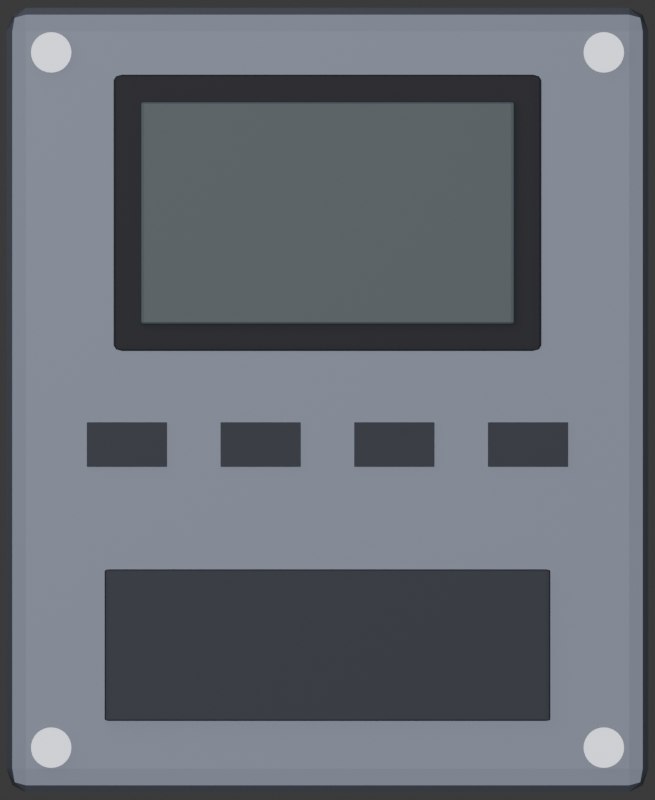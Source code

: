 # Source: terminal_console.blend  (saved by Blender 5.2.45; exported with 4.5.12 LTS)
import bpy
from mathutils import Matrix  # noqa: F401  (used for matrix-valued properties, if any)

bpy.ops.wm.read_factory_settings(use_empty=True)
scene = bpy.context.scene
scene.name = 'Scene'

# ---- collections
col_collection = bpy.data.collections.new('Collection'); scene.collection.children.link(col_collection)

# ---- materials (node trees are filled in below, after node groups)
mat_steel = bpy.data.materials.new('Steel')
mat_black = bpy.data.materials.new('Black')
mat_screen = bpy.data.materials.new('Screen')
mat_dark = bpy.data.materials.new('Dark')
mat_bolt = bpy.data.materials.new('Bolt')

# ---- material node trees
mat_steel.use_nodes = True; mat_steel.node_tree.nodes.clear()
_N = mat_steel.node_tree.nodes; _L = mat_steel.node_tree.links
n0 = _N.new('ShaderNodeBsdfPrincipled'); n0.name = 'Principled BSDF'; n0.location = (-200, 100)
n0.inputs[0].default_value = (0.1, 0.11, 0.14, 1.0)
n0.inputs[1].default_value = 0.85
n0.inputs[2].default_value = 0.45
n0.inputs[10].default_value = 0.005
n1 = _N.new('ShaderNodeOutputMaterial'); n1.name = 'Material Output'; n1.location = (200, 100)
_L.new(n0.outputs[0], n1.inputs[0])
n1.is_active_output = True
mat_black.use_nodes = True; mat_black.node_tree.nodes.clear()
_N = mat_black.node_tree.nodes; _L = mat_black.node_tree.links
n0 = _N.new('ShaderNodeBsdfPrincipled'); n0.name = 'Principled BSDF'; n0.location = (-200, 100)
n0.inputs[0].default_value = (0.03, 0.03, 0.04, 1.0)
n0.inputs[1].default_value = 0.1
n0.inputs[2].default_value = 0.7
n0.inputs[10].default_value = 0.005
n1 = _N.new('ShaderNodeOutputMaterial'); n1.name = 'Material Output'; n1.location = (200, 100)
_L.new(n0.outputs[0], n1.inputs[0])
n1.is_active_output = True
mat_screen.use_nodes = True; mat_screen.node_tree.nodes.clear()
_N = mat_screen.node_tree.nodes; _L = mat_screen.node_tree.links
n0 = _N.new('ShaderNodeBsdfPrincipled'); n0.name = 'Principled BSDF'; n0.location = (-200, 100)
n0.inputs[0].default_value = (0.02, 0.05, 0.07, 1.0)
n0.inputs[2].default_value = 0.45
n0.inputs[10].default_value = 0.005
n1 = _N.new('ShaderNodeOutputMaterial'); n1.name = 'Material Output'; n1.location = (200, 100)
_L.new(n0.outputs[0], n1.inputs[0])
n1.is_active_output = True
mat_dark.use_nodes = True; mat_dark.node_tree.nodes.clear()
_N = mat_dark.node_tree.nodes; _L = mat_dark.node_tree.links
n0 = _N.new('ShaderNodeBsdfPrincipled'); n0.name = 'Principled BSDF'; n0.location = (-200, 100)
n0.inputs[0].default_value = (0.05, 0.055, 0.07, 1.0)
n0.inputs[1].default_value = 0.6
n0.inputs[2].default_value = 0.6
n0.inputs[10].default_value = 0.005
n1 = _N.new('ShaderNodeOutputMaterial'); n1.name = 'Material Output'; n1.location = (200, 100)
_L.new(n0.outputs[0], n1.inputs[0])
n1.is_active_output = True
mat_bolt.use_nodes = True; mat_bolt.node_tree.nodes.clear()
_N = mat_bolt.node_tree.nodes; _L = mat_bolt.node_tree.links
n0 = _N.new('ShaderNodeBsdfPrincipled'); n0.name = 'Principled BSDF'; n0.location = (-200, 100)
n0.inputs[0].default_value = (0.22, 0.23, 0.26, 1.0)
n0.inputs[1].default_value = 0.9
n0.inputs[2].default_value = 0.35
n0.inputs[10].default_value = 0.005
n1 = _N.new('ShaderNodeOutputMaterial'); n1.name = 'Material Output'; n1.location = (200, 100)
_L.new(n0.outputs[0], n1.inputs[0])
n1.is_active_output = True

# ---- world
world_world = bpy.data.worlds.new('World'); scene.world = world_world
world_world.use_nodes = True; world_world.node_tree.nodes.clear()
_N = world_world.node_tree.nodes; _L = world_world.node_tree.links
n0 = _N.new('ShaderNodeOutputWorld'); n0.name = 'World Output'; n0.location = (200, 100)
n1 = _N.new('ShaderNodeBackground'); n1.name = 'Background'; n1.location = (-200, 100)
n1.inputs[0].default_value = (0.05088, 0.05088, 0.05088, 1.0)
_L.new(n1.outputs[0], n0.inputs[0])
n0.is_active_output = True
world_world.color = (0.05088, 0.05088, 0.05088)
world_world.sun_shadow_jitter_overblur = 0.0

# ---- cameras
cam_toportho_001 = bpy.data.cameras.new('TopOrtho.001')
cam_toportho_001.type = 'ORTHO'
cam_toportho_001.ortho_scale = 1.795

# ---- lights
light_sun_001 = bpy.data.lights.new('Sun.001', 'SUN')
light_sun_001.energy = 1.2
light_area_001 = bpy.data.lights.new('Area.001', 'AREA')
light_area_001.energy = 80.0
light_area_001.size = 6.0
light_area_001.size_y = 1.0

# ---- meshes
me_cube_010 = bpy.data.meshes.new('Cube.010')
me_cube_010.from_pydata([(-0.5, -0.5, -0.5), (-0.5, -0.5, 0.5), (-0.5, 0.5, -0.5), (-0.5, 0.5, 0.5), (0.5, -0.5, -0.5), (0.5, -0.5, 0.5), (0.5, 0.5, -0.5), (0.5, 0.5, 0.5)], [], [(0, 1, 3, 2), (2, 3, 7, 6), (6, 7, 5, 4), (4, 5, 1, 0), (2, 6, 4, 0), (7, 3, 1, 5)])
_uv = me_cube_010.uv_layers.new(name='UVMap')
_uv.uv.foreach_set('vector', [0.375, 0.0, 0.625, 0.0, 0.625, 0.25, 0.375, 0.25, 0.375, 0.25, 0.625, 0.25, 0.625, 0.5, 0.375, 0.5, 0.375, 0.5, 0.625, 0.5, 0.625, 0.75, 0.375, 0.75, 0.375, 0.75, 0.625, 0.75, 0.625, 1.0, 0.375, 1.0, 0.125, 0.5, 0.375, 0.5, 0.375, 0.75, 0.125, 0.75, 0.625, 0.5, 0.875, 0.5, 0.875, 0.75, 0.625, 0.75])
me_cube_010.materials.append(mat_steel)
me_cube_010.update()
me_cube_011 = bpy.data.meshes.new('Cube.011')
me_cube_011.from_pydata([(-0.5, -0.5, -0.5), (-0.5, -0.5, 0.5), (-0.5, 0.5, -0.5), (-0.5, 0.5, 0.5), (0.5, -0.5, -0.5), (0.5, -0.5, 0.5), (0.5, 0.5, -0.5), (0.5, 0.5, 0.5)], [], [(0, 1, 3, 2), (2, 3, 7, 6), (6, 7, 5, 4), (4, 5, 1, 0), (2, 6, 4, 0), (7, 3, 1, 5)])
_uv = me_cube_011.uv_layers.new(name='UVMap')
_uv.uv.foreach_set('vector', [0.375, 0.0, 0.625, 0.0, 0.625, 0.25, 0.375, 0.25, 0.375, 0.25, 0.625, 0.25, 0.625, 0.5, 0.375, 0.5, 0.375, 0.5, 0.625, 0.5, 0.625, 0.75, 0.375, 0.75, 0.375, 0.75, 0.625, 0.75, 0.625, 1.0, 0.375, 1.0, 0.125, 0.5, 0.375, 0.5, 0.375, 0.75, 0.125, 0.75, 0.625, 0.5, 0.875, 0.5, 0.875, 0.75, 0.625, 0.75])
me_cube_011.materials.append(mat_black)
me_cube_011.update()
me_cube_012 = bpy.data.meshes.new('Cube.012')
me_cube_012.from_pydata([(-0.5, -0.5, -0.5), (-0.5, -0.5, 0.5), (-0.5, 0.5, -0.5), (-0.5, 0.5, 0.5), (0.5, -0.5, -0.5), (0.5, -0.5, 0.5), (0.5, 0.5, -0.5), (0.5, 0.5, 0.5)], [], [(0, 1, 3, 2), (2, 3, 7, 6), (6, 7, 5, 4), (4, 5, 1, 0), (2, 6, 4, 0), (7, 3, 1, 5)])
_uv = me_cube_012.uv_layers.new(name='UVMap')
_uv.uv.foreach_set('vector', [0.375, 0.0, 0.625, 0.0, 0.625, 0.25, 0.375, 0.25, 0.375, 0.25, 0.625, 0.25, 0.625, 0.5, 0.375, 0.5, 0.375, 0.5, 0.625, 0.5, 0.625, 0.75, 0.375, 0.75, 0.375, 0.75, 0.625, 0.75, 0.625, 1.0, 0.375, 1.0, 0.125, 0.5, 0.375, 0.5, 0.375, 0.75, 0.125, 0.75, 0.625, 0.5, 0.875, 0.5, 0.875, 0.75, 0.625, 0.75])
me_cube_012.materials.append(mat_screen)
me_cube_012.update()
me_cube_013 = bpy.data.meshes.new('Cube.013')
me_cube_013.from_pydata([(-0.5, -0.5, -0.5), (-0.5, -0.5, 0.5), (-0.5, 0.5, -0.5), (-0.5, 0.5, 0.5), (0.5, -0.5, -0.5), (0.5, -0.5, 0.5), (0.5, 0.5, -0.5), (0.5, 0.5, 0.5)], [], [(0, 1, 3, 2), (2, 3, 7, 6), (6, 7, 5, 4), (4, 5, 1, 0), (2, 6, 4, 0), (7, 3, 1, 5)])
_uv = me_cube_013.uv_layers.new(name='UVMap')
_uv.uv.foreach_set('vector', [0.375, 0.0, 0.625, 0.0, 0.625, 0.25, 0.375, 0.25, 0.375, 0.25, 0.625, 0.25, 0.625, 0.5, 0.375, 0.5, 0.375, 0.5, 0.625, 0.5, 0.625, 0.75, 0.375, 0.75, 0.375, 0.75, 0.625, 0.75, 0.625, 1.0, 0.375, 1.0, 0.125, 0.5, 0.375, 0.5, 0.375, 0.75, 0.125, 0.75, 0.625, 0.5, 0.875, 0.5, 0.875, 0.75, 0.625, 0.75])
me_cube_013.materials.append(mat_dark)
me_cube_013.update()
me_cube_014 = bpy.data.meshes.new('Cube.014')
me_cube_014.from_pydata([(-0.5, -0.5, -0.5), (-0.5, -0.5, 0.5), (-0.5, 0.5, -0.5), (-0.5, 0.5, 0.5), (0.5, -0.5, -0.5), (0.5, -0.5, 0.5), (0.5, 0.5, -0.5), (0.5, 0.5, 0.5)], [], [(0, 1, 3, 2), (2, 3, 7, 6), (6, 7, 5, 4), (4, 5, 1, 0), (2, 6, 4, 0), (7, 3, 1, 5)])
_uv = me_cube_014.uv_layers.new(name='UVMap')
_uv.uv.foreach_set('vector', [0.375, 0.0, 0.625, 0.0, 0.625, 0.25, 0.375, 0.25, 0.375, 0.25, 0.625, 0.25, 0.625, 0.5, 0.375, 0.5, 0.375, 0.5, 0.625, 0.5, 0.625, 0.75, 0.375, 0.75, 0.375, 0.75, 0.625, 0.75, 0.625, 1.0, 0.375, 1.0, 0.125, 0.5, 0.375, 0.5, 0.375, 0.75, 0.125, 0.75, 0.625, 0.5, 0.875, 0.5, 0.875, 0.75, 0.625, 0.75])
me_cube_014.materials.append(mat_dark)
me_cube_014.update()
me_cube_015 = bpy.data.meshes.new('Cube.015')
me_cube_015.from_pydata([(-0.5, -0.5, -0.5), (-0.5, -0.5, 0.5), (-0.5, 0.5, -0.5), (-0.5, 0.5, 0.5), (0.5, -0.5, -0.5), (0.5, -0.5, 0.5), (0.5, 0.5, -0.5), (0.5, 0.5, 0.5)], [], [(0, 1, 3, 2), (2, 3, 7, 6), (6, 7, 5, 4), (4, 5, 1, 0), (2, 6, 4, 0), (7, 3, 1, 5)])
_uv = me_cube_015.uv_layers.new(name='UVMap')
_uv.uv.foreach_set('vector', [0.375, 0.0, 0.625, 0.0, 0.625, 0.25, 0.375, 0.25, 0.375, 0.25, 0.625, 0.25, 0.625, 0.5, 0.375, 0.5, 0.375, 0.5, 0.625, 0.5, 0.625, 0.75, 0.375, 0.75, 0.375, 0.75, 0.625, 0.75, 0.625, 1.0, 0.375, 1.0, 0.125, 0.5, 0.375, 0.5, 0.375, 0.75, 0.125, 0.75, 0.625, 0.5, 0.875, 0.5, 0.875, 0.75, 0.625, 0.75])
me_cube_015.materials.append(mat_dark)
me_cube_015.update()
me_cube_016 = bpy.data.meshes.new('Cube.016')
me_cube_016.from_pydata([(-0.5, -0.5, -0.5), (-0.5, -0.5, 0.5), (-0.5, 0.5, -0.5), (-0.5, 0.5, 0.5), (0.5, -0.5, -0.5), (0.5, -0.5, 0.5), (0.5, 0.5, -0.5), (0.5, 0.5, 0.5)], [], [(0, 1, 3, 2), (2, 3, 7, 6), (6, 7, 5, 4), (4, 5, 1, 0), (2, 6, 4, 0), (7, 3, 1, 5)])
_uv = me_cube_016.uv_layers.new(name='UVMap')
_uv.uv.foreach_set('vector', [0.375, 0.0, 0.625, 0.0, 0.625, 0.25, 0.375, 0.25, 0.375, 0.25, 0.625, 0.25, 0.625, 0.5, 0.375, 0.5, 0.375, 0.5, 0.625, 0.5, 0.625, 0.75, 0.375, 0.75, 0.375, 0.75, 0.625, 0.75, 0.625, 1.0, 0.375, 1.0, 0.125, 0.5, 0.375, 0.5, 0.375, 0.75, 0.125, 0.75, 0.625, 0.5, 0.875, 0.5, 0.875, 0.75, 0.625, 0.75])
me_cube_016.materials.append(mat_dark)
me_cube_016.update()
me_cube_017 = bpy.data.meshes.new('Cube.017')
me_cube_017.from_pydata([(-0.5, -0.5, -0.5), (-0.5, -0.5, 0.5), (-0.5, 0.5, -0.5), (-0.5, 0.5, 0.5), (0.5, -0.5, -0.5), (0.5, -0.5, 0.5), (0.5, 0.5, -0.5), (0.5, 0.5, 0.5)], [], [(0, 1, 3, 2), (2, 3, 7, 6), (6, 7, 5, 4), (4, 5, 1, 0), (2, 6, 4, 0), (7, 3, 1, 5)])
_uv = me_cube_017.uv_layers.new(name='UVMap')
_uv.uv.foreach_set('vector', [0.375, 0.0, 0.625, 0.0, 0.625, 0.25, 0.375, 0.25, 0.375, 0.25, 0.625, 0.25, 0.625, 0.5, 0.375, 0.5, 0.375, 0.5, 0.625, 0.5, 0.625, 0.75, 0.375, 0.75, 0.375, 0.75, 0.625, 0.75, 0.625, 1.0, 0.375, 1.0, 0.125, 0.5, 0.375, 0.5, 0.375, 0.75, 0.125, 0.75, 0.625, 0.5, 0.875, 0.5, 0.875, 0.75, 0.625, 0.75])
me_cube_017.materials.append(mat_dark)
me_cube_017.update()
me_cylinder_004 = bpy.data.meshes.new('Cylinder.004')
me_cylinder_004.from_pydata([(0.0, 0.045, -0.03), (0.0, 0.045, 0.03), (0.008779, 0.04414, -0.03), (0.008779, 0.04414, 0.03), (0.01722, 0.04157, -0.03), (0.01722, 0.04157, 0.03), (0.025, 0.03742, -0.03), (0.025, 0.03742, 0.03), (0.03182, 0.03182, -0.03), (0.03182, 0.03182, 0.03), (0.03742, 0.025, -0.03), (0.03742, 0.025, 0.03), (0.04157, 0.01722, -0.03), (0.04157, 0.01722, 0.03), (0.04414, 0.008779, -0.03), (0.04414, 0.008779, 0.03), (0.045, 0.0, -0.03), (0.045, 0.0, 0.03), (0.04414, -0.008779, -0.03), (0.04414, -0.008779, 0.03), (0.04157, -0.01722, -0.03), (0.04157, -0.01722, 0.03), (0.03742, -0.025, -0.03), (0.03742, -0.025, 0.03), (0.03182, -0.03182, -0.03), (0.03182, -0.03182, 0.03), (0.025, -0.03742, -0.03), (0.025, -0.03742, 0.03), (0.01722, -0.04157, -0.03), (0.01722, -0.04157, 0.03), (0.008779, -0.04414, -0.03), (0.008779, -0.04414, 0.03), (0.0, -0.045, -0.03), (0.0, -0.045, 0.03), (-0.008779, -0.04414, -0.03), (-0.008779, -0.04414, 0.03), (-0.01722, -0.04157, -0.03), (-0.01722, -0.04157, 0.03), (-0.025, -0.03742, -0.03), (-0.025, -0.03742, 0.03), (-0.03182, -0.03182, -0.03), (-0.03182, -0.03182, 0.03), (-0.03742, -0.025, -0.03), (-0.03742, -0.025, 0.03), (-0.04157, -0.01722, -0.03), (-0.04157, -0.01722, 0.03), (-0.04414, -0.008779, -0.03), (-0.04414, -0.008779, 0.03), (-0.045, 0.0, -0.03), (-0.045, 0.0, 0.03), (-0.04414, 0.008779, -0.03), (-0.04414, 0.008779, 0.03), (-0.04157, 0.01722, -0.03), (-0.04157, 0.01722, 0.03), (-0.03742, 0.025, -0.03), (-0.03742, 0.025, 0.03), (-0.03182, 0.03182, -0.03), (-0.03182, 0.03182, 0.03), (-0.025, 0.03742, -0.03), (-0.025, 0.03742, 0.03), (-0.01722, 0.04157, -0.03), (-0.01722, 0.04157, 0.03), (-0.008779, 0.04414, -0.03), (-0.008779, 0.04414, 0.03)], [], [(0, 1, 3, 2), (2, 3, 5, 4), (4, 5, 7, 6), (6, 7, 9, 8), (8, 9, 11, 10), (10, 11, 13, 12), (12, 13, 15, 14), (14, 15, 17, 16), (16, 17, 19, 18), (18, 19, 21, 20), (20, 21, 23, 22), (22, 23, 25, 24), (24, 25, 27, 26), (26, 27, 29, 28), (28, 29, 31, 30), (30, 31, 33, 32), (32, 33, 35, 34), (34, 35, 37, 36), (36, 37, 39, 38), (38, 39, 41, 40), (40, 41, 43, 42), (42, 43, 45, 44), (44, 45, 47, 46), (46, 47, 49, 48), (48, 49, 51, 50), (50, 51, 53, 52), (52, 53, 55, 54), (54, 55, 57, 56), (56, 57, 59, 58), (58, 59, 61, 60), (3, 1, 63, 61, 59, 57, 55, 53, 51, 49, 47, 45, 43, 41, 39, 37, 35, 33, 31, 29, 27, 25, 23, 21, 19, 17, 15, 13, 11, 9, 7, 5), (60, 61, 63, 62), (62, 63, 1, 0), (0, 2, 4, 6, 8, 10, 12, 14, 16, 18, 20, 22, 24, 26, 28, 30, 32, 34, 36, 38, 40, 42, 44, 46, 48, 50, 52, 54, 56, 58, 60, 62)])
_uv = me_cylinder_004.uv_layers.new(name='UVMap')
_uv.uv.foreach_set('vector', [1.0, 0.5, 1.0, 1.0, 0.9688, 1.0, 0.9688, 0.5, 0.9688, 0.5, 0.9688, 1.0, 0.9375, 1.0, 0.9375, 0.5, 0.9375, 0.5, 0.9375, 1.0, 0.9062, 1.0, 0.9062, 0.5, 0.9062, 0.5, 0.9062, 1.0, 0.875, 1.0, 0.875, 0.5, 0.875, 0.5, 0.875, 1.0, 0.8438, 1.0, 0.8438, 0.5, 0.8438, 0.5, 0.8438, 1.0, 0.8125, 1.0, 0.8125, 0.5, 0.8125, 0.5, 0.8125, 1.0, 0.7812, 1.0, 0.7812, 0.5, 0.7812, 0.5, 0.7812, 1.0, 0.75, 1.0, 0.75, 0.5, 0.75, 0.5, 0.75, 1.0, 0.7188, 1.0, 0.7188, 0.5, 0.7188, 0.5, 0.7188, 1.0, 0.6875, 1.0, 0.6875, 0.5, 0.6875, 0.5, 0.6875, 1.0, 0.6562, 1.0, 0.6562, 0.5, 0.6562, 0.5, 0.6562, 1.0, 0.625, 1.0, 0.625, 0.5, 0.625, 0.5, 0.625, 1.0, 0.5938, 1.0, 0.5938, 0.5, 0.5938, 0.5, 0.5938, 1.0, 0.5625, 1.0, 0.5625, 0.5, 0.5625, 0.5, 0.5625, 1.0, 0.5312, 1.0, 0.5312, 0.5, 0.5312, 0.5, 0.5312, 1.0, 0.5, 1.0, 0.5, 0.5, 0.5, 0.5, 0.5, 1.0, 0.4688, 1.0, 0.4688, 0.5, 0.4688, 0.5, 0.4688, 1.0, 0.4375, 1.0, 0.4375, 0.5, 0.4375, 0.5, 0.4375, 1.0, 0.4062, 1.0, 0.4062, 0.5, 0.4062, 0.5, 0.4062, 1.0, 0.375, 1.0, 0.375, 0.5, 0.375, 0.5, 0.375, 1.0, 0.3438, 1.0, 0.3438, 0.5, 0.3438, 0.5, 0.3438, 1.0, 0.3125, 1.0, 0.3125, 0.5, 0.3125, 0.5, 0.3125, 1.0, 0.2812, 1.0, 0.2812, 0.5, 0.2812, 0.5, 0.2812, 1.0, 0.25, 1.0, 0.25, 0.5, 0.25, 0.5, 0.25, 1.0, 0.2188, 1.0, 0.2188, 0.5, 0.2188, 0.5, 0.2188, 1.0, 0.1875, 1.0, 0.1875, 0.5, 0.1875, 0.5, 0.1875, 1.0, 0.1562, 1.0, 0.1562, 0.5, 0.1562, 0.5, 0.1562, 1.0, 0.125, 1.0, 0.125, 0.5, 0.125, 0.5, 0.125, 1.0, 0.09375, 1.0, 0.09375, 0.5, 0.09375, 0.5, 0.09375, 1.0, 0.0625, 1.0, 0.0625, 0.5, 0.2968, 0.4854, 0.25, 0.49, 0.2032, 0.4854, 0.1582, 0.4717, 0.1167, 0.4496, 0.08029, 0.4197, 0.05045, 0.3833, 0.02827, 0.3418, 0.01461, 0.2968, 0.01, 0.25, 0.01461, 0.2032, 0.02827, 0.1582, 0.05045, 0.1167, 0.08029, 0.08029, 0.1167, 0.05045, 0.1582, 0.02827, 0.2032, 0.01461, 0.25, 0.01, 0.2968, 0.01461, 0.3418, 0.02827, 0.3833, 0.05045, 0.4197, 0.08029, 0.4496, 0.1167, 0.4717, 0.1582, 0.4854, 0.2032, 0.49, 0.25, 0.4854, 0.2968, 0.4717, 0.3418, 0.4496, 0.3833, 0.4197, 0.4197, 0.3833, 0.4496, 0.3418, 0.4717, 0.0625, 0.5, 0.0625, 1.0, 0.03125, 1.0, 0.03125, 0.5, 0.03125, 0.5, 0.03125, 1.0, 0.0, 1.0, 0.0, 0.5, 0.75, 0.49, 0.7968, 0.4854, 0.8418, 0.4717, 0.8833, 0.4496, 0.9197, 0.4197, 0.9496, 0.3833, 0.9717, 0.3418, 0.9854, 0.2968, 0.99, 0.25, 0.9854, 0.2032, 0.9717, 0.1582, 0.9496, 0.1167, 0.9197, 0.08029, 0.8833, 0.05045, 0.8418, 0.02827, 0.7968, 0.01461, 0.75, 0.01, 0.7032, 0.01461, 0.6582, 0.02827, 0.6167, 0.05045, 0.5803, 0.08029, 0.5504, 0.1167, 0.5283, 0.1582, 0.5146, 0.2032, 0.51, 0.25, 0.5146, 0.2968, 0.5283, 0.3418, 0.5504, 0.3833, 0.5803, 0.4197, 0.6167, 0.4496, 0.6582, 0.4717, 0.7032, 0.4854])
me_cylinder_004.materials.append(mat_bolt)
me_cylinder_004.update()
me_cylinder_005 = bpy.data.meshes.new('Cylinder.005')
me_cylinder_005.from_pydata([(0.0, 0.045, -0.03), (0.0, 0.045, 0.03), (0.008779, 0.04414, -0.03), (0.008779, 0.04414, 0.03), (0.01722, 0.04157, -0.03), (0.01722, 0.04157, 0.03), (0.025, 0.03742, -0.03), (0.025, 0.03742, 0.03), (0.03182, 0.03182, -0.03), (0.03182, 0.03182, 0.03), (0.03742, 0.025, -0.03), (0.03742, 0.025, 0.03), (0.04157, 0.01722, -0.03), (0.04157, 0.01722, 0.03), (0.04414, 0.008779, -0.03), (0.04414, 0.008779, 0.03), (0.045, 0.0, -0.03), (0.045, 0.0, 0.03), (0.04414, -0.008779, -0.03), (0.04414, -0.008779, 0.03), (0.04157, -0.01722, -0.03), (0.04157, -0.01722, 0.03), (0.03742, -0.025, -0.03), (0.03742, -0.025, 0.03), (0.03182, -0.03182, -0.03), (0.03182, -0.03182, 0.03), (0.025, -0.03742, -0.03), (0.025, -0.03742, 0.03), (0.01722, -0.04157, -0.03), (0.01722, -0.04157, 0.03), (0.008779, -0.04414, -0.03), (0.008779, -0.04414, 0.03), (0.0, -0.045, -0.03), (0.0, -0.045, 0.03), (-0.008779, -0.04414, -0.03), (-0.008779, -0.04414, 0.03), (-0.01722, -0.04157, -0.03), (-0.01722, -0.04157, 0.03), (-0.025, -0.03742, -0.03), (-0.025, -0.03742, 0.03), (-0.03182, -0.03182, -0.03), (-0.03182, -0.03182, 0.03), (-0.03742, -0.025, -0.03), (-0.03742, -0.025, 0.03), (-0.04157, -0.01722, -0.03), (-0.04157, -0.01722, 0.03), (-0.04414, -0.008779, -0.03), (-0.04414, -0.008779, 0.03), (-0.045, 0.0, -0.03), (-0.045, 0.0, 0.03), (-0.04414, 0.008779, -0.03), (-0.04414, 0.008779, 0.03), (-0.04157, 0.01722, -0.03), (-0.04157, 0.01722, 0.03), (-0.03742, 0.025, -0.03), (-0.03742, 0.025, 0.03), (-0.03182, 0.03182, -0.03), (-0.03182, 0.03182, 0.03), (-0.025, 0.03742, -0.03), (-0.025, 0.03742, 0.03), (-0.01722, 0.04157, -0.03), (-0.01722, 0.04157, 0.03), (-0.008779, 0.04414, -0.03), (-0.008779, 0.04414, 0.03)], [], [(0, 1, 3, 2), (2, 3, 5, 4), (4, 5, 7, 6), (6, 7, 9, 8), (8, 9, 11, 10), (10, 11, 13, 12), (12, 13, 15, 14), (14, 15, 17, 16), (16, 17, 19, 18), (18, 19, 21, 20), (20, 21, 23, 22), (22, 23, 25, 24), (24, 25, 27, 26), (26, 27, 29, 28), (28, 29, 31, 30), (30, 31, 33, 32), (32, 33, 35, 34), (34, 35, 37, 36), (36, 37, 39, 38), (38, 39, 41, 40), (40, 41, 43, 42), (42, 43, 45, 44), (44, 45, 47, 46), (46, 47, 49, 48), (48, 49, 51, 50), (50, 51, 53, 52), (52, 53, 55, 54), (54, 55, 57, 56), (56, 57, 59, 58), (58, 59, 61, 60), (3, 1, 63, 61, 59, 57, 55, 53, 51, 49, 47, 45, 43, 41, 39, 37, 35, 33, 31, 29, 27, 25, 23, 21, 19, 17, 15, 13, 11, 9, 7, 5), (60, 61, 63, 62), (62, 63, 1, 0), (0, 2, 4, 6, 8, 10, 12, 14, 16, 18, 20, 22, 24, 26, 28, 30, 32, 34, 36, 38, 40, 42, 44, 46, 48, 50, 52, 54, 56, 58, 60, 62)])
_uv = me_cylinder_005.uv_layers.new(name='UVMap')
_uv.uv.foreach_set('vector', [1.0, 0.5, 1.0, 1.0, 0.9688, 1.0, 0.9688, 0.5, 0.9688, 0.5, 0.9688, 1.0, 0.9375, 1.0, 0.9375, 0.5, 0.9375, 0.5, 0.9375, 1.0, 0.9062, 1.0, 0.9062, 0.5, 0.9062, 0.5, 0.9062, 1.0, 0.875, 1.0, 0.875, 0.5, 0.875, 0.5, 0.875, 1.0, 0.8438, 1.0, 0.8438, 0.5, 0.8438, 0.5, 0.8438, 1.0, 0.8125, 1.0, 0.8125, 0.5, 0.8125, 0.5, 0.8125, 1.0, 0.7812, 1.0, 0.7812, 0.5, 0.7812, 0.5, 0.7812, 1.0, 0.75, 1.0, 0.75, 0.5, 0.75, 0.5, 0.75, 1.0, 0.7188, 1.0, 0.7188, 0.5, 0.7188, 0.5, 0.7188, 1.0, 0.6875, 1.0, 0.6875, 0.5, 0.6875, 0.5, 0.6875, 1.0, 0.6562, 1.0, 0.6562, 0.5, 0.6562, 0.5, 0.6562, 1.0, 0.625, 1.0, 0.625, 0.5, 0.625, 0.5, 0.625, 1.0, 0.5938, 1.0, 0.5938, 0.5, 0.5938, 0.5, 0.5938, 1.0, 0.5625, 1.0, 0.5625, 0.5, 0.5625, 0.5, 0.5625, 1.0, 0.5312, 1.0, 0.5312, 0.5, 0.5312, 0.5, 0.5312, 1.0, 0.5, 1.0, 0.5, 0.5, 0.5, 0.5, 0.5, 1.0, 0.4688, 1.0, 0.4688, 0.5, 0.4688, 0.5, 0.4688, 1.0, 0.4375, 1.0, 0.4375, 0.5, 0.4375, 0.5, 0.4375, 1.0, 0.4062, 1.0, 0.4062, 0.5, 0.4062, 0.5, 0.4062, 1.0, 0.375, 1.0, 0.375, 0.5, 0.375, 0.5, 0.375, 1.0, 0.3438, 1.0, 0.3438, 0.5, 0.3438, 0.5, 0.3438, 1.0, 0.3125, 1.0, 0.3125, 0.5, 0.3125, 0.5, 0.3125, 1.0, 0.2812, 1.0, 0.2812, 0.5, 0.2812, 0.5, 0.2812, 1.0, 0.25, 1.0, 0.25, 0.5, 0.25, 0.5, 0.25, 1.0, 0.2188, 1.0, 0.2188, 0.5, 0.2188, 0.5, 0.2188, 1.0, 0.1875, 1.0, 0.1875, 0.5, 0.1875, 0.5, 0.1875, 1.0, 0.1562, 1.0, 0.1562, 0.5, 0.1562, 0.5, 0.1562, 1.0, 0.125, 1.0, 0.125, 0.5, 0.125, 0.5, 0.125, 1.0, 0.09375, 1.0, 0.09375, 0.5, 0.09375, 0.5, 0.09375, 1.0, 0.0625, 1.0, 0.0625, 0.5, 0.2968, 0.4854, 0.25, 0.49, 0.2032, 0.4854, 0.1582, 0.4717, 0.1167, 0.4496, 0.08029, 0.4197, 0.05045, 0.3833, 0.02827, 0.3418, 0.01461, 0.2968, 0.01, 0.25, 0.01461, 0.2032, 0.02827, 0.1582, 0.05045, 0.1167, 0.08029, 0.08029, 0.1167, 0.05045, 0.1582, 0.02827, 0.2032, 0.01461, 0.25, 0.01, 0.2968, 0.01461, 0.3418, 0.02827, 0.3833, 0.05045, 0.4197, 0.08029, 0.4496, 0.1167, 0.4717, 0.1582, 0.4854, 0.2032, 0.49, 0.25, 0.4854, 0.2968, 0.4717, 0.3418, 0.4496, 0.3833, 0.4197, 0.4197, 0.3833, 0.4496, 0.3418, 0.4717, 0.0625, 0.5, 0.0625, 1.0, 0.03125, 1.0, 0.03125, 0.5, 0.03125, 0.5, 0.03125, 1.0, 0.0, 1.0, 0.0, 0.5, 0.75, 0.49, 0.7968, 0.4854, 0.8418, 0.4717, 0.8833, 0.4496, 0.9197, 0.4197, 0.9496, 0.3833, 0.9717, 0.3418, 0.9854, 0.2968, 0.99, 0.25, 0.9854, 0.2032, 0.9717, 0.1582, 0.9496, 0.1167, 0.9197, 0.08029, 0.8833, 0.05045, 0.8418, 0.02827, 0.7968, 0.01461, 0.75, 0.01, 0.7032, 0.01461, 0.6582, 0.02827, 0.6167, 0.05045, 0.5803, 0.08029, 0.5504, 0.1167, 0.5283, 0.1582, 0.5146, 0.2032, 0.51, 0.25, 0.5146, 0.2968, 0.5283, 0.3418, 0.5504, 0.3833, 0.5803, 0.4197, 0.6167, 0.4496, 0.6582, 0.4717, 0.7032, 0.4854])
me_cylinder_005.materials.append(mat_bolt)
me_cylinder_005.update()
me_cylinder_006 = bpy.data.meshes.new('Cylinder.006')
me_cylinder_006.from_pydata([(0.0, 0.045, -0.03), (0.0, 0.045, 0.03), (0.008779, 0.04414, -0.03), (0.008779, 0.04414, 0.03), (0.01722, 0.04157, -0.03), (0.01722, 0.04157, 0.03), (0.025, 0.03742, -0.03), (0.025, 0.03742, 0.03), (0.03182, 0.03182, -0.03), (0.03182, 0.03182, 0.03), (0.03742, 0.025, -0.03), (0.03742, 0.025, 0.03), (0.04157, 0.01722, -0.03), (0.04157, 0.01722, 0.03), (0.04414, 0.008779, -0.03), (0.04414, 0.008779, 0.03), (0.045, 0.0, -0.03), (0.045, 0.0, 0.03), (0.04414, -0.008779, -0.03), (0.04414, -0.008779, 0.03), (0.04157, -0.01722, -0.03), (0.04157, -0.01722, 0.03), (0.03742, -0.025, -0.03), (0.03742, -0.025, 0.03), (0.03182, -0.03182, -0.03), (0.03182, -0.03182, 0.03), (0.025, -0.03742, -0.03), (0.025, -0.03742, 0.03), (0.01722, -0.04157, -0.03), (0.01722, -0.04157, 0.03), (0.008779, -0.04414, -0.03), (0.008779, -0.04414, 0.03), (0.0, -0.045, -0.03), (0.0, -0.045, 0.03), (-0.008779, -0.04414, -0.03), (-0.008779, -0.04414, 0.03), (-0.01722, -0.04157, -0.03), (-0.01722, -0.04157, 0.03), (-0.025, -0.03742, -0.03), (-0.025, -0.03742, 0.03), (-0.03182, -0.03182, -0.03), (-0.03182, -0.03182, 0.03), (-0.03742, -0.025, -0.03), (-0.03742, -0.025, 0.03), (-0.04157, -0.01722, -0.03), (-0.04157, -0.01722, 0.03), (-0.04414, -0.008779, -0.03), (-0.04414, -0.008779, 0.03), (-0.045, 0.0, -0.03), (-0.045, 0.0, 0.03), (-0.04414, 0.008779, -0.03), (-0.04414, 0.008779, 0.03), (-0.04157, 0.01722, -0.03), (-0.04157, 0.01722, 0.03), (-0.03742, 0.025, -0.03), (-0.03742, 0.025, 0.03), (-0.03182, 0.03182, -0.03), (-0.03182, 0.03182, 0.03), (-0.025, 0.03742, -0.03), (-0.025, 0.03742, 0.03), (-0.01722, 0.04157, -0.03), (-0.01722, 0.04157, 0.03), (-0.008779, 0.04414, -0.03), (-0.008779, 0.04414, 0.03)], [], [(0, 1, 3, 2), (2, 3, 5, 4), (4, 5, 7, 6), (6, 7, 9, 8), (8, 9, 11, 10), (10, 11, 13, 12), (12, 13, 15, 14), (14, 15, 17, 16), (16, 17, 19, 18), (18, 19, 21, 20), (20, 21, 23, 22), (22, 23, 25, 24), (24, 25, 27, 26), (26, 27, 29, 28), (28, 29, 31, 30), (30, 31, 33, 32), (32, 33, 35, 34), (34, 35, 37, 36), (36, 37, 39, 38), (38, 39, 41, 40), (40, 41, 43, 42), (42, 43, 45, 44), (44, 45, 47, 46), (46, 47, 49, 48), (48, 49, 51, 50), (50, 51, 53, 52), (52, 53, 55, 54), (54, 55, 57, 56), (56, 57, 59, 58), (58, 59, 61, 60), (3, 1, 63, 61, 59, 57, 55, 53, 51, 49, 47, 45, 43, 41, 39, 37, 35, 33, 31, 29, 27, 25, 23, 21, 19, 17, 15, 13, 11, 9, 7, 5), (60, 61, 63, 62), (62, 63, 1, 0), (0, 2, 4, 6, 8, 10, 12, 14, 16, 18, 20, 22, 24, 26, 28, 30, 32, 34, 36, 38, 40, 42, 44, 46, 48, 50, 52, 54, 56, 58, 60, 62)])
_uv = me_cylinder_006.uv_layers.new(name='UVMap')
_uv.uv.foreach_set('vector', [1.0, 0.5, 1.0, 1.0, 0.9688, 1.0, 0.9688, 0.5, 0.9688, 0.5, 0.9688, 1.0, 0.9375, 1.0, 0.9375, 0.5, 0.9375, 0.5, 0.9375, 1.0, 0.9062, 1.0, 0.9062, 0.5, 0.9062, 0.5, 0.9062, 1.0, 0.875, 1.0, 0.875, 0.5, 0.875, 0.5, 0.875, 1.0, 0.8438, 1.0, 0.8438, 0.5, 0.8438, 0.5, 0.8438, 1.0, 0.8125, 1.0, 0.8125, 0.5, 0.8125, 0.5, 0.8125, 1.0, 0.7812, 1.0, 0.7812, 0.5, 0.7812, 0.5, 0.7812, 1.0, 0.75, 1.0, 0.75, 0.5, 0.75, 0.5, 0.75, 1.0, 0.7188, 1.0, 0.7188, 0.5, 0.7188, 0.5, 0.7188, 1.0, 0.6875, 1.0, 0.6875, 0.5, 0.6875, 0.5, 0.6875, 1.0, 0.6562, 1.0, 0.6562, 0.5, 0.6562, 0.5, 0.6562, 1.0, 0.625, 1.0, 0.625, 0.5, 0.625, 0.5, 0.625, 1.0, 0.5938, 1.0, 0.5938, 0.5, 0.5938, 0.5, 0.5938, 1.0, 0.5625, 1.0, 0.5625, 0.5, 0.5625, 0.5, 0.5625, 1.0, 0.5312, 1.0, 0.5312, 0.5, 0.5312, 0.5, 0.5312, 1.0, 0.5, 1.0, 0.5, 0.5, 0.5, 0.5, 0.5, 1.0, 0.4688, 1.0, 0.4688, 0.5, 0.4688, 0.5, 0.4688, 1.0, 0.4375, 1.0, 0.4375, 0.5, 0.4375, 0.5, 0.4375, 1.0, 0.4062, 1.0, 0.4062, 0.5, 0.4062, 0.5, 0.4062, 1.0, 0.375, 1.0, 0.375, 0.5, 0.375, 0.5, 0.375, 1.0, 0.3438, 1.0, 0.3438, 0.5, 0.3438, 0.5, 0.3438, 1.0, 0.3125, 1.0, 0.3125, 0.5, 0.3125, 0.5, 0.3125, 1.0, 0.2812, 1.0, 0.2812, 0.5, 0.2812, 0.5, 0.2812, 1.0, 0.25, 1.0, 0.25, 0.5, 0.25, 0.5, 0.25, 1.0, 0.2188, 1.0, 0.2188, 0.5, 0.2188, 0.5, 0.2188, 1.0, 0.1875, 1.0, 0.1875, 0.5, 0.1875, 0.5, 0.1875, 1.0, 0.1562, 1.0, 0.1562, 0.5, 0.1562, 0.5, 0.1562, 1.0, 0.125, 1.0, 0.125, 0.5, 0.125, 0.5, 0.125, 1.0, 0.09375, 1.0, 0.09375, 0.5, 0.09375, 0.5, 0.09375, 1.0, 0.0625, 1.0, 0.0625, 0.5, 0.2968, 0.4854, 0.25, 0.49, 0.2032, 0.4854, 0.1582, 0.4717, 0.1167, 0.4496, 0.08029, 0.4197, 0.05045, 0.3833, 0.02827, 0.3418, 0.01461, 0.2968, 0.01, 0.25, 0.01461, 0.2032, 0.02827, 0.1582, 0.05045, 0.1167, 0.08029, 0.08029, 0.1167, 0.05045, 0.1582, 0.02827, 0.2032, 0.01461, 0.25, 0.01, 0.2968, 0.01461, 0.3418, 0.02827, 0.3833, 0.05045, 0.4197, 0.08029, 0.4496, 0.1167, 0.4717, 0.1582, 0.4854, 0.2032, 0.49, 0.25, 0.4854, 0.2968, 0.4717, 0.3418, 0.4496, 0.3833, 0.4197, 0.4197, 0.3833, 0.4496, 0.3418, 0.4717, 0.0625, 0.5, 0.0625, 1.0, 0.03125, 1.0, 0.03125, 0.5, 0.03125, 0.5, 0.03125, 1.0, 0.0, 1.0, 0.0, 0.5, 0.75, 0.49, 0.7968, 0.4854, 0.8418, 0.4717, 0.8833, 0.4496, 0.9197, 0.4197, 0.9496, 0.3833, 0.9717, 0.3418, 0.9854, 0.2968, 0.99, 0.25, 0.9854, 0.2032, 0.9717, 0.1582, 0.9496, 0.1167, 0.9197, 0.08029, 0.8833, 0.05045, 0.8418, 0.02827, 0.7968, 0.01461, 0.75, 0.01, 0.7032, 0.01461, 0.6582, 0.02827, 0.6167, 0.05045, 0.5803, 0.08029, 0.5504, 0.1167, 0.5283, 0.1582, 0.5146, 0.2032, 0.51, 0.25, 0.5146, 0.2968, 0.5283, 0.3418, 0.5504, 0.3833, 0.5803, 0.4197, 0.6167, 0.4496, 0.6582, 0.4717, 0.7032, 0.4854])
me_cylinder_006.materials.append(mat_bolt)
me_cylinder_006.update()
me_cylinder_007 = bpy.data.meshes.new('Cylinder.007')
me_cylinder_007.from_pydata([(0.0, 0.045, -0.03), (0.0, 0.045, 0.03), (0.008779, 0.04414, -0.03), (0.008779, 0.04414, 0.03), (0.01722, 0.04157, -0.03), (0.01722, 0.04157, 0.03), (0.025, 0.03742, -0.03), (0.025, 0.03742, 0.03), (0.03182, 0.03182, -0.03), (0.03182, 0.03182, 0.03), (0.03742, 0.025, -0.03), (0.03742, 0.025, 0.03), (0.04157, 0.01722, -0.03), (0.04157, 0.01722, 0.03), (0.04414, 0.008779, -0.03), (0.04414, 0.008779, 0.03), (0.045, 0.0, -0.03), (0.045, 0.0, 0.03), (0.04414, -0.008779, -0.03), (0.04414, -0.008779, 0.03), (0.04157, -0.01722, -0.03), (0.04157, -0.01722, 0.03), (0.03742, -0.025, -0.03), (0.03742, -0.025, 0.03), (0.03182, -0.03182, -0.03), (0.03182, -0.03182, 0.03), (0.025, -0.03742, -0.03), (0.025, -0.03742, 0.03), (0.01722, -0.04157, -0.03), (0.01722, -0.04157, 0.03), (0.008779, -0.04414, -0.03), (0.008779, -0.04414, 0.03), (0.0, -0.045, -0.03), (0.0, -0.045, 0.03), (-0.008779, -0.04414, -0.03), (-0.008779, -0.04414, 0.03), (-0.01722, -0.04157, -0.03), (-0.01722, -0.04157, 0.03), (-0.025, -0.03742, -0.03), (-0.025, -0.03742, 0.03), (-0.03182, -0.03182, -0.03), (-0.03182, -0.03182, 0.03), (-0.03742, -0.025, -0.03), (-0.03742, -0.025, 0.03), (-0.04157, -0.01722, -0.03), (-0.04157, -0.01722, 0.03), (-0.04414, -0.008779, -0.03), (-0.04414, -0.008779, 0.03), (-0.045, 0.0, -0.03), (-0.045, 0.0, 0.03), (-0.04414, 0.008779, -0.03), (-0.04414, 0.008779, 0.03), (-0.04157, 0.01722, -0.03), (-0.04157, 0.01722, 0.03), (-0.03742, 0.025, -0.03), (-0.03742, 0.025, 0.03), (-0.03182, 0.03182, -0.03), (-0.03182, 0.03182, 0.03), (-0.025, 0.03742, -0.03), (-0.025, 0.03742, 0.03), (-0.01722, 0.04157, -0.03), (-0.01722, 0.04157, 0.03), (-0.008779, 0.04414, -0.03), (-0.008779, 0.04414, 0.03)], [], [(0, 1, 3, 2), (2, 3, 5, 4), (4, 5, 7, 6), (6, 7, 9, 8), (8, 9, 11, 10), (10, 11, 13, 12), (12, 13, 15, 14), (14, 15, 17, 16), (16, 17, 19, 18), (18, 19, 21, 20), (20, 21, 23, 22), (22, 23, 25, 24), (24, 25, 27, 26), (26, 27, 29, 28), (28, 29, 31, 30), (30, 31, 33, 32), (32, 33, 35, 34), (34, 35, 37, 36), (36, 37, 39, 38), (38, 39, 41, 40), (40, 41, 43, 42), (42, 43, 45, 44), (44, 45, 47, 46), (46, 47, 49, 48), (48, 49, 51, 50), (50, 51, 53, 52), (52, 53, 55, 54), (54, 55, 57, 56), (56, 57, 59, 58), (58, 59, 61, 60), (3, 1, 63, 61, 59, 57, 55, 53, 51, 49, 47, 45, 43, 41, 39, 37, 35, 33, 31, 29, 27, 25, 23, 21, 19, 17, 15, 13, 11, 9, 7, 5), (60, 61, 63, 62), (62, 63, 1, 0), (0, 2, 4, 6, 8, 10, 12, 14, 16, 18, 20, 22, 24, 26, 28, 30, 32, 34, 36, 38, 40, 42, 44, 46, 48, 50, 52, 54, 56, 58, 60, 62)])
_uv = me_cylinder_007.uv_layers.new(name='UVMap')
_uv.uv.foreach_set('vector', [1.0, 0.5, 1.0, 1.0, 0.9688, 1.0, 0.9688, 0.5, 0.9688, 0.5, 0.9688, 1.0, 0.9375, 1.0, 0.9375, 0.5, 0.9375, 0.5, 0.9375, 1.0, 0.9062, 1.0, 0.9062, 0.5, 0.9062, 0.5, 0.9062, 1.0, 0.875, 1.0, 0.875, 0.5, 0.875, 0.5, 0.875, 1.0, 0.8438, 1.0, 0.8438, 0.5, 0.8438, 0.5, 0.8438, 1.0, 0.8125, 1.0, 0.8125, 0.5, 0.8125, 0.5, 0.8125, 1.0, 0.7812, 1.0, 0.7812, 0.5, 0.7812, 0.5, 0.7812, 1.0, 0.75, 1.0, 0.75, 0.5, 0.75, 0.5, 0.75, 1.0, 0.7188, 1.0, 0.7188, 0.5, 0.7188, 0.5, 0.7188, 1.0, 0.6875, 1.0, 0.6875, 0.5, 0.6875, 0.5, 0.6875, 1.0, 0.6562, 1.0, 0.6562, 0.5, 0.6562, 0.5, 0.6562, 1.0, 0.625, 1.0, 0.625, 0.5, 0.625, 0.5, 0.625, 1.0, 0.5938, 1.0, 0.5938, 0.5, 0.5938, 0.5, 0.5938, 1.0, 0.5625, 1.0, 0.5625, 0.5, 0.5625, 0.5, 0.5625, 1.0, 0.5312, 1.0, 0.5312, 0.5, 0.5312, 0.5, 0.5312, 1.0, 0.5, 1.0, 0.5, 0.5, 0.5, 0.5, 0.5, 1.0, 0.4688, 1.0, 0.4688, 0.5, 0.4688, 0.5, 0.4688, 1.0, 0.4375, 1.0, 0.4375, 0.5, 0.4375, 0.5, 0.4375, 1.0, 0.4062, 1.0, 0.4062, 0.5, 0.4062, 0.5, 0.4062, 1.0, 0.375, 1.0, 0.375, 0.5, 0.375, 0.5, 0.375, 1.0, 0.3438, 1.0, 0.3438, 0.5, 0.3438, 0.5, 0.3438, 1.0, 0.3125, 1.0, 0.3125, 0.5, 0.3125, 0.5, 0.3125, 1.0, 0.2812, 1.0, 0.2812, 0.5, 0.2812, 0.5, 0.2812, 1.0, 0.25, 1.0, 0.25, 0.5, 0.25, 0.5, 0.25, 1.0, 0.2188, 1.0, 0.2188, 0.5, 0.2188, 0.5, 0.2188, 1.0, 0.1875, 1.0, 0.1875, 0.5, 0.1875, 0.5, 0.1875, 1.0, 0.1562, 1.0, 0.1562, 0.5, 0.1562, 0.5, 0.1562, 1.0, 0.125, 1.0, 0.125, 0.5, 0.125, 0.5, 0.125, 1.0, 0.09375, 1.0, 0.09375, 0.5, 0.09375, 0.5, 0.09375, 1.0, 0.0625, 1.0, 0.0625, 0.5, 0.2968, 0.4854, 0.25, 0.49, 0.2032, 0.4854, 0.1582, 0.4717, 0.1167, 0.4496, 0.08029, 0.4197, 0.05045, 0.3833, 0.02827, 0.3418, 0.01461, 0.2968, 0.01, 0.25, 0.01461, 0.2032, 0.02827, 0.1582, 0.05045, 0.1167, 0.08029, 0.08029, 0.1167, 0.05045, 0.1582, 0.02827, 0.2032, 0.01461, 0.25, 0.01, 0.2968, 0.01461, 0.3418, 0.02827, 0.3833, 0.05045, 0.4197, 0.08029, 0.4496, 0.1167, 0.4717, 0.1582, 0.4854, 0.2032, 0.49, 0.25, 0.4854, 0.2968, 0.4717, 0.3418, 0.4496, 0.3833, 0.4197, 0.4197, 0.3833, 0.4496, 0.3418, 0.4717, 0.0625, 0.5, 0.0625, 1.0, 0.03125, 1.0, 0.03125, 0.5, 0.03125, 0.5, 0.03125, 1.0, 0.0, 1.0, 0.0, 0.5, 0.75, 0.49, 0.7968, 0.4854, 0.8418, 0.4717, 0.8833, 0.4496, 0.9197, 0.4197, 0.9496, 0.3833, 0.9717, 0.3418, 0.9854, 0.2968, 0.99, 0.25, 0.9854, 0.2032, 0.9717, 0.1582, 0.9496, 0.1167, 0.9197, 0.08029, 0.8833, 0.05045, 0.8418, 0.02827, 0.7968, 0.01461, 0.75, 0.01, 0.7032, 0.01461, 0.6582, 0.02827, 0.6167, 0.05045, 0.5803, 0.08029, 0.5504, 0.1167, 0.5283, 0.1582, 0.5146, 0.2032, 0.51, 0.25, 0.5146, 0.2968, 0.5283, 0.3418, 0.5504, 0.3833, 0.5803, 0.4197, 0.6167, 0.4496, 0.6582, 0.4717, 0.7032, 0.4854])
me_cylinder_007.materials.append(mat_bolt)
me_cylinder_007.update()

# ---- objects
ob_toportho = bpy.data.objects.new('TopOrtho', cam_toportho_001)
ob_sun = bpy.data.objects.new('Sun', light_sun_001)
ob_area = bpy.data.objects.new('Area', light_area_001)
ob_tbody = bpy.data.objects.new('TBody', me_cube_010)
ob_tscreenwell = bpy.data.objects.new('TScreenWell', me_cube_011)
ob_tscreen = bpy.data.objects.new('TScreen', me_cube_012)
ob_tvent = bpy.data.objects.new('TVent', me_cube_013)
ob_tkey0 = bpy.data.objects.new('TKey0', me_cube_014)
ob_tkey1 = bpy.data.objects.new('TKey1', me_cube_015)
ob_tkey2 = bpy.data.objects.new('TKey2', me_cube_016)
ob_tkey3 = bpy.data.objects.new('TKey3', me_cube_017)
ob_cylinder = bpy.data.objects.new('Cylinder', me_cylinder_004)
ob_cylinder_001 = bpy.data.objects.new('Cylinder.001', me_cylinder_005)
ob_cylinder_002 = bpy.data.objects.new('Cylinder.002', me_cylinder_006)
ob_cylinder_003 = bpy.data.objects.new('Cylinder.003', me_cylinder_007)

# ---- transforms, parenting, visibility, modifiers, constraints
ob_toportho.location = (0.0, 0.0, 10.0)
ob_sun.location = (3.0, -2.0, 8.0)
ob_area.location = (-3.0, 3.0, 6.0)
ob_tbody.location = (0.0, 0.0, 0.1)
ob_tbody.scale = (1.44, 1.76, 0.2)
_m = ob_tbody.modifiers.new('Edge', 'BEVEL')
_m.width = 0.03
_m.width_pct = 0.03
_m.segments = 2
ob_tscreenwell.location = (0.0, 0.42, 0.14)
ob_tscreenwell.scale = (0.96, 0.62, 0.16)
_m = ob_tscreenwell.modifiers.new('Edge', 'BEVEL')
_m.width = 0.02
_m.width_pct = 0.02
_m.segments = 2
ob_tscreen.location = (0.0, 0.42, 0.16)
ob_tscreen.scale = (0.84, 0.5, 0.16)
_m = ob_tscreen.modifiers.new('Edge', 'BEVEL')
_m.width = 0.01
_m.width_pct = 0.01
_m.segments = 2
ob_tvent.location = (0.0, -0.55, 0.16)
ob_tvent.scale = (1.0, 0.34, 0.22)
_m = ob_tvent.modifiers.new('Edge', 'BEVEL')
_m.width = 0.01
_m.width_pct = 0.01
_m.segments = 2
ob_tkey0.location = (-0.45, -0.1, 0.21)
ob_tkey0.scale = (0.18, 0.1, 0.04)
_m = ob_tkey0.modifiers.new('Edge', 'BEVEL')
_m.width = 0.008
_m.width_pct = 0.008
_m.segments = 2
ob_tkey1.location = (-0.15, -0.1, 0.21)
ob_tkey1.scale = (0.18, 0.1, 0.04)
_m = ob_tkey1.modifiers.new('Edge', 'BEVEL')
_m.width = 0.008
_m.width_pct = 0.008
_m.segments = 2
ob_tkey2.location = (0.15, -0.1, 0.21)
ob_tkey2.scale = (0.18, 0.1, 0.04)
_m = ob_tkey2.modifiers.new('Edge', 'BEVEL')
_m.width = 0.008
_m.width_pct = 0.008
_m.segments = 2
ob_tkey3.location = (0.45, -0.1, 0.21)
ob_tkey3.scale = (0.18, 0.1, 0.04)
_m = ob_tkey3.modifiers.new('Edge', 'BEVEL')
_m.width = 0.008
_m.width_pct = 0.008
_m.segments = 2
ob_cylinder.location = (-0.62, -0.78, 0.22)
ob_cylinder_001.location = (-0.62, 0.78, 0.22)
ob_cylinder_002.location = (0.62, -0.78, 0.22)
ob_cylinder_003.location = (0.62, 0.78, 0.22)

# ---- collection membership
scene.collection.objects.link(ob_toportho)
col_collection.objects.link(ob_sun)
col_collection.objects.link(ob_area)
col_collection.objects.link(ob_tbody)
col_collection.objects.link(ob_tscreenwell)
col_collection.objects.link(ob_tscreen)
col_collection.objects.link(ob_tvent)
col_collection.objects.link(ob_tkey0)
col_collection.objects.link(ob_tkey1)
col_collection.objects.link(ob_tkey2)
col_collection.objects.link(ob_tkey3)
col_collection.objects.link(ob_cylinder)
col_collection.objects.link(ob_cylinder_001)
col_collection.objects.link(ob_cylinder_002)
col_collection.objects.link(ob_cylinder_003)

# ---- scene / render settings (as saved in the file)
scene.camera = ob_toportho
scene.frame_start = 1; scene.frame_end = 250; scene.frame_set(1)
scene.render.engine = 'BLENDER_EEVEE_NEXT'
scene.render.resolution_x = 144
scene.render.resolution_y = 176
scene.render.film_transparent = True
scene.render.bake_bias = 0.0
scene.render.bake_samples = 0
scene.render.compositor_device = 'GPU'
scene.eevee.use_volume_custom_range = False
scene.eevee.fast_gi_thickness_near = 0.1
scene.eevee.fast_gi_thickness_far = 0.0
scene.eevee.ray_tracing_options.screen_trace_thickness = 0.1
bpy.context.view_layer.update()
